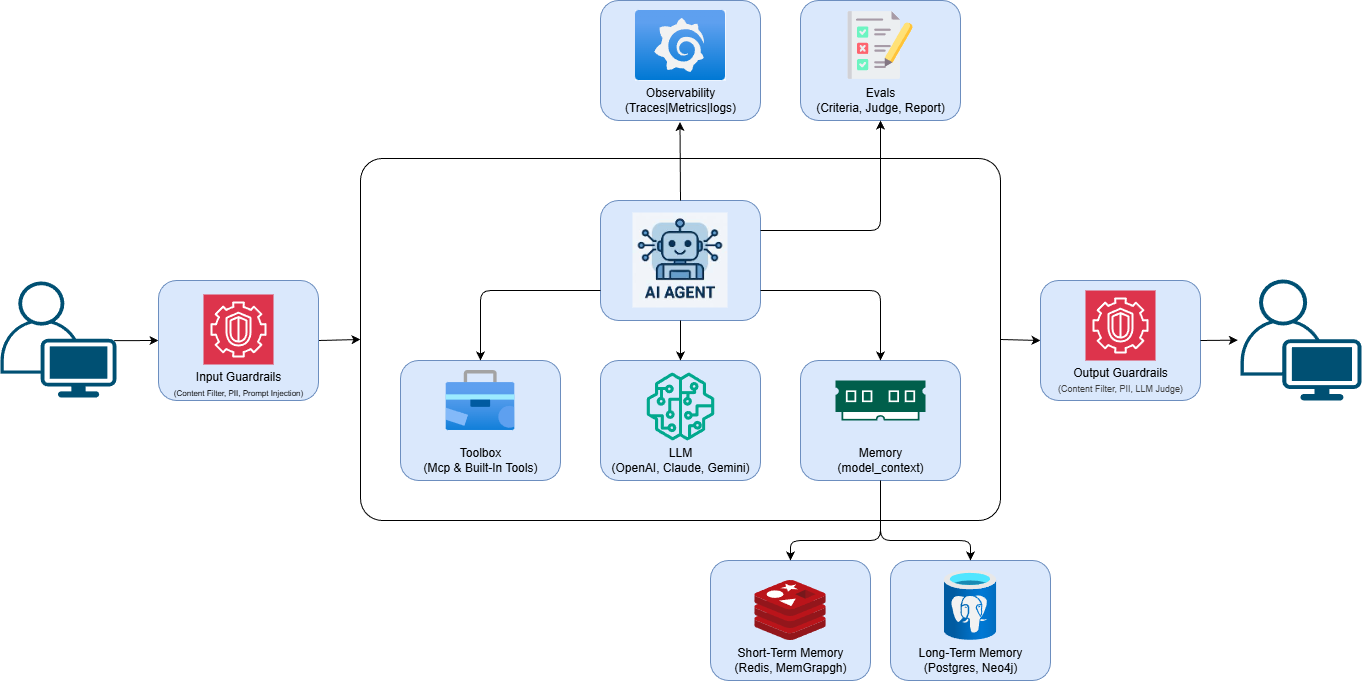

The diagram above was exported from draw.io. Its source (the exported page's mxGraphModel, read from the mxfile embedded in the PNG):
<mxGraphModel dx="2722" dy="1085" grid="1" gridSize="10" guides="1" tooltips="1" connect="1" arrows="1" fold="1" page="1" pageScale="1" pageWidth="850" pageHeight="1100" math="0" shadow="0">
  <root>
    <mxCell id="0" />
    <mxCell id="1" parent="0" />
    <mxCell id="74" value="" style="rounded=1;whiteSpace=wrap;html=1;fillColor=#dae8fc;strokeColor=#6c8ebf;container=0;" vertex="1" parent="1">
      <mxGeometry x="600" y="80" width="160" height="120" as="geometry" />
    </mxCell>
    <mxCell id="69" style="edgeStyle=none;html=1;exitX=1;exitY=0.5;exitDx=0;exitDy=0;entryX=0;entryY=0.5;entryDx=0;entryDy=0;" edge="1" parent="1" source="11" target="36">
      <mxGeometry relative="1" as="geometry" />
    </mxCell>
    <mxCell id="11" value="" style="rounded=1;whiteSpace=wrap;html=1;fillColor=none;arcSize=6;" parent="1" vertex="1">
      <mxGeometry x="160" y="238" width="640" height="362" as="geometry" />
    </mxCell>
    <mxCell id="58" style="edgeStyle=none;html=1;exitX=0.98;exitY=0.51;exitDx=0;exitDy=0;exitPerimeter=0;entryX=0;entryY=0.5;entryDx=0;entryDy=0;" edge="1" parent="1" source="12" target="32">
      <mxGeometry relative="1" as="geometry" />
    </mxCell>
    <mxCell id="12" value="" style="points=[[0.35,0,0],[0.98,0.51,0],[1,0.71,0],[0.67,1,0],[0,0.795,0],[0,0.65,0]];verticalLabelPosition=bottom;sketch=0;html=1;verticalAlign=top;aspect=fixed;align=center;pointerEvents=1;shape=mxgraph.cisco19.user;fillColor=#005073;strokeColor=none;" parent="1" vertex="1">
      <mxGeometry x="-200" y="361" width="116" height="116" as="geometry" />
    </mxCell>
    <mxCell id="18" value="" style="group" parent="1" vertex="1" connectable="0">
      <mxGeometry x="600" y="440" width="160" height="120" as="geometry" />
    </mxCell>
    <mxCell id="15" value="" style="rounded=1;whiteSpace=wrap;html=1;fillColor=#dae8fc;strokeColor=#6c8ebf;" parent="18" vertex="1">
      <mxGeometry width="160" height="120" as="geometry" />
    </mxCell>
    <mxCell id="14" value="" style="sketch=0;pointerEvents=1;shadow=0;dashed=0;html=1;strokeColor=none;fillColor=#005F4B;labelPosition=center;verticalLabelPosition=bottom;verticalAlign=top;align=center;outlineConnect=0;shape=mxgraph.veeam2.ram;" parent="18" vertex="1">
      <mxGeometry x="35" y="20" width="90" height="40" as="geometry" />
    </mxCell>
    <mxCell id="17" value="Memory&lt;div&gt;(model_context)&lt;/div&gt;" style="text;html=1;align=center;verticalAlign=middle;resizable=0;points=[];autosize=1;strokeColor=none;fillColor=none;" parent="18" vertex="1">
      <mxGeometry x="25" y="80" width="110" height="40" as="geometry" />
    </mxCell>
    <mxCell id="19" value="" style="group" parent="1" vertex="1" connectable="0">
      <mxGeometry x="690" y="640" width="160" height="120" as="geometry" />
    </mxCell>
    <mxCell id="20" value="" style="rounded=1;whiteSpace=wrap;html=1;fillColor=#dae8fc;strokeColor=#6c8ebf;" parent="19" vertex="1">
      <mxGeometry width="160" height="120" as="geometry" />
    </mxCell>
    <mxCell id="2" value="" style="image;aspect=fixed;html=1;points=[];align=center;fontSize=12;image=img/lib/azure2/databases/Azure_Database_PostgreSQL_Server.svg;" parent="19" vertex="1">
      <mxGeometry x="53.75" y="10" width="52.5" height="70" as="geometry" />
    </mxCell>
    <mxCell id="64" value="Long-Term Memory&lt;div&gt;(Postgres, Neo4j)&lt;/div&gt;" style="text;html=1;align=center;verticalAlign=middle;resizable=0;points=[];autosize=1;strokeColor=none;fillColor=none;" vertex="1" parent="19">
      <mxGeometry x="15" y="80" width="130" height="40" as="geometry" />
    </mxCell>
    <mxCell id="23" value="" style="group" parent="1" vertex="1" connectable="0">
      <mxGeometry x="510" y="640" width="160" height="120" as="geometry" />
    </mxCell>
    <mxCell id="24" value="" style="rounded=1;whiteSpace=wrap;html=1;fillColor=#dae8fc;strokeColor=#6c8ebf;" parent="23" vertex="1">
      <mxGeometry width="160" height="120" as="geometry" />
    </mxCell>
    <mxCell id="3" value="" style="image;sketch=0;aspect=fixed;html=1;points=[];align=center;fontSize=12;image=img/lib/mscae/Cache_Redis_Product.svg;" parent="23" vertex="1">
      <mxGeometry x="44.29" y="20" width="71.42" height="60" as="geometry" />
    </mxCell>
    <mxCell id="63" value="Short-Term Memory&lt;div&gt;(Redis, MemGrapgh)&lt;/div&gt;" style="text;html=1;align=center;verticalAlign=middle;resizable=0;points=[];autosize=1;strokeColor=none;fillColor=none;" vertex="1" parent="23">
      <mxGeometry x="10" y="80" width="140" height="40" as="geometry" />
    </mxCell>
    <mxCell id="27" value="" style="group" parent="1" vertex="1" connectable="0">
      <mxGeometry x="200" y="440" width="160" height="120" as="geometry" />
    </mxCell>
    <mxCell id="28" value="" style="rounded=1;whiteSpace=wrap;html=1;fillColor=#dae8fc;strokeColor=#6c8ebf;" parent="27" vertex="1">
      <mxGeometry width="160" height="120" as="geometry" />
    </mxCell>
    <mxCell id="30" value="Toolbox&lt;div&gt;(Mcp &amp;amp; Built-In Tools)&lt;/div&gt;" style="text;html=1;align=center;verticalAlign=middle;resizable=0;points=[];autosize=1;strokeColor=none;fillColor=none;" parent="27" vertex="1">
      <mxGeometry x="10" y="80" width="140" height="40" as="geometry" />
    </mxCell>
    <mxCell id="4" value="" style="image;aspect=fixed;html=1;points=[];align=center;fontSize=12;image=img/lib/azure2/general/Toolbox.svg;" parent="27" vertex="1">
      <mxGeometry x="45.72" y="10" width="68.57" height="60" as="geometry" />
    </mxCell>
    <mxCell id="35" value="" style="group" parent="1" vertex="1" connectable="0">
      <mxGeometry x="840" y="360" width="160" height="120" as="geometry" />
    </mxCell>
    <mxCell id="36" value="" style="rounded=1;whiteSpace=wrap;html=1;fillColor=#dae8fc;strokeColor=#6c8ebf;" parent="35" vertex="1">
      <mxGeometry width="160" height="120" as="geometry" />
    </mxCell>
    <mxCell id="38" value="&lt;span style=&quot;color: rgb(0, 0, 0);&quot;&gt;Output Guardrails&lt;/span&gt;&lt;div style=&quot;color: rgb(63, 63, 63); scrollbar-color: rgb(226, 226, 226) rgb(251, 251, 251);&quot;&gt;&lt;font style=&quot;color: rgb(63, 63, 63); scrollbar-color: rgb(226, 226, 226) rgb(251, 251, 251); font-size: 9px;&quot;&gt;(Content Filter, PII, LLM Judge)&lt;/font&gt;&lt;/div&gt;" style="text;html=1;align=center;verticalAlign=middle;resizable=0;points=[];autosize=1;strokeColor=none;fillColor=none;" parent="35" vertex="1">
      <mxGeometry x="5" y="80" width="150" height="40" as="geometry" />
    </mxCell>
    <mxCell id="40" value="" style="sketch=0;points=[[0,0,0],[0.25,0,0],[0.5,0,0],[0.75,0,0],[1,0,0],[0,1,0],[0.25,1,0],[0.5,1,0],[0.75,1,0],[1,1,0],[0,0.25,0],[0,0.5,0],[0,0.75,0],[1,0.25,0],[1,0.5,0],[1,0.75,0]];outlineConnect=0;fontColor=#232F3E;fillColor=#DD344C;strokeColor=#ffffff;dashed=0;verticalLabelPosition=bottom;verticalAlign=top;align=center;html=1;fontSize=12;fontStyle=0;aspect=fixed;shape=mxgraph.aws4.resourceIcon;resIcon=mxgraph.aws4.guardduty;" parent="35" vertex="1">
      <mxGeometry x="45" y="10" width="70" height="70" as="geometry" />
    </mxCell>
    <mxCell id="41" value="" style="points=[[0.35,0,0],[0.98,0.51,0],[1,0.71,0],[0.67,1,0],[0,0.795,0],[0,0.65,0]];verticalLabelPosition=bottom;sketch=0;html=1;verticalAlign=top;aspect=fixed;align=center;pointerEvents=1;shape=mxgraph.cisco19.user;fillColor=#005073;strokeColor=none;" parent="1" vertex="1">
      <mxGeometry x="1040" y="359" width="121" height="121" as="geometry" />
    </mxCell>
    <mxCell id="43" value="" style="group" parent="1" vertex="1" connectable="0">
      <mxGeometry x="400" y="440" width="160" height="120" as="geometry" />
    </mxCell>
    <mxCell id="44" value="" style="rounded=1;whiteSpace=wrap;html=1;fillColor=#dae8fc;strokeColor=#6c8ebf;" parent="43" vertex="1">
      <mxGeometry width="160" height="120" as="geometry" />
    </mxCell>
    <mxCell id="45" value="LLM&lt;div&gt;(OpenAI, Claude, Gemini)&lt;/div&gt;" style="text;html=1;align=center;verticalAlign=middle;resizable=0;points=[];autosize=1;strokeColor=none;fillColor=none;" parent="43" vertex="1">
      <mxGeometry y="80" width="160" height="40" as="geometry" />
    </mxCell>
    <mxCell id="42" value="" style="sketch=0;outlineConnect=0;fontColor=#232F3E;gradientColor=none;fillColor=#01A88D;strokeColor=none;dashed=0;verticalLabelPosition=bottom;verticalAlign=top;align=center;html=1;fontSize=12;fontStyle=0;aspect=fixed;pointerEvents=1;shape=mxgraph.aws4.sagemaker_model;" parent="43" vertex="1">
      <mxGeometry x="46" y="12" width="68" height="68" as="geometry" />
    </mxCell>
    <mxCell id="52" value="" style="group" vertex="1" connectable="0" parent="1">
      <mxGeometry x="400" y="280" width="160" height="120" as="geometry" />
    </mxCell>
    <mxCell id="49" value="" style="rounded=1;whiteSpace=wrap;html=1;fillColor=#dae8fc;strokeColor=#6c8ebf;" vertex="1" parent="52">
      <mxGeometry width="160" height="120" as="geometry" />
    </mxCell>
    <mxCell id="47" value="" style="shape=image;verticalLabelPosition=bottom;labelBackgroundColor=default;verticalAlign=top;aspect=fixed;imageAspect=0;image=data:image/jpeg,(base64 omitted: 11476 chars);" vertex="1" parent="52">
      <mxGeometry x="32.5" y="12.5" width="95" height="95" as="geometry" />
    </mxCell>
    <mxCell id="59" style="edgeStyle=none;html=1;exitX=1;exitY=0.5;exitDx=0;exitDy=0;entryX=0;entryY=0.5;entryDx=0;entryDy=0;" edge="1" parent="1" source="32" target="11">
      <mxGeometry relative="1" as="geometry" />
    </mxCell>
    <mxCell id="60" value="" style="group" vertex="1" connectable="0" parent="1">
      <mxGeometry x="-42" y="360" width="160" height="124" as="geometry" />
    </mxCell>
    <mxCell id="32" value="" style="rounded=1;whiteSpace=wrap;html=1;fillColor=#dae8fc;strokeColor=#6c8ebf;" parent="60" vertex="1">
      <mxGeometry width="160" height="120" as="geometry" />
    </mxCell>
    <mxCell id="34" value="Input Guardrails&lt;div&gt;&lt;font style=&quot;font-size: 8px;&quot;&gt;(Content Filter, PII, Prompt Injection)&lt;/font&gt;&lt;/div&gt;" style="text;html=1;align=center;verticalAlign=middle;resizable=0;points=[];autosize=1;strokeColor=none;fillColor=none;" parent="60" vertex="1">
      <mxGeometry x="5" y="84" width="150" height="40" as="geometry" />
    </mxCell>
    <mxCell id="39" value="" style="sketch=0;points=[[0,0,0],[0.25,0,0],[0.5,0,0],[0.75,0,0],[1,0,0],[0,1,0],[0.25,1,0],[0.5,1,0],[0.75,1,0],[1,1,0],[0,0.25,0],[0,0.5,0],[0,0.75,0],[1,0.25,0],[1,0.5,0],[1,0.75,0]];outlineConnect=0;fontColor=#232F3E;fillColor=#DD344C;strokeColor=#ffffff;dashed=0;verticalLabelPosition=bottom;verticalAlign=top;align=center;html=1;fontSize=12;fontStyle=0;aspect=fixed;shape=mxgraph.aws4.resourceIcon;resIcon=mxgraph.aws4.guardduty;" parent="60" vertex="1">
      <mxGeometry x="45" y="14" width="70" height="70" as="geometry" />
    </mxCell>
    <mxCell id="61" value="" style="group" vertex="1" connectable="0" parent="1">
      <mxGeometry x="400" y="80" width="160" height="120" as="geometry" />
    </mxCell>
    <mxCell id="54" value="" style="rounded=1;whiteSpace=wrap;html=1;fillColor=#dae8fc;strokeColor=#6c8ebf;container=0;" vertex="1" parent="61">
      <mxGeometry width="160" height="120" as="geometry" />
    </mxCell>
    <mxCell id="55" value="Observability&lt;div&gt;(Traces|Metrics|logs)&lt;/div&gt;" style="text;html=1;align=center;verticalAlign=middle;resizable=0;points=[];autosize=1;strokeColor=none;fillColor=none;container=0;" vertex="1" parent="61">
      <mxGeometry x="15" y="80" width="130" height="40" as="geometry" />
    </mxCell>
    <mxCell id="57" value="" style="image;aspect=fixed;html=1;points=[];align=center;fontSize=12;image=img/lib/azure2/other/Grafana.svg;imageBackground=default;container=0;" vertex="1" parent="61">
      <mxGeometry x="34.920000000000016" y="10" width="90.15" height="70" as="geometry" />
    </mxCell>
    <mxCell id="65" style="edgeStyle=orthogonalEdgeStyle;html=1;exitX=0;exitY=0.75;exitDx=0;exitDy=0;entryX=0.5;entryY=0;entryDx=0;entryDy=0;" edge="1" parent="1" source="49" target="28">
      <mxGeometry relative="1" as="geometry" />
    </mxCell>
    <mxCell id="66" style="edgeStyle=none;html=1;exitX=0.5;exitY=1;exitDx=0;exitDy=0;entryX=0.5;entryY=0;entryDx=0;entryDy=0;" edge="1" parent="1" source="49" target="44">
      <mxGeometry relative="1" as="geometry" />
    </mxCell>
    <mxCell id="67" style="edgeStyle=orthogonalEdgeStyle;html=1;exitX=1;exitY=0.75;exitDx=0;exitDy=0;entryX=0.5;entryY=0;entryDx=0;entryDy=0;" edge="1" parent="1" source="49" target="15">
      <mxGeometry relative="1" as="geometry" />
    </mxCell>
    <mxCell id="68" style="edgeStyle=none;html=1;exitX=0.5;exitY=0;exitDx=0;exitDy=0;entryX=0.496;entryY=1.038;entryDx=0;entryDy=0;entryPerimeter=0;" edge="1" parent="1" source="49" target="55">
      <mxGeometry relative="1" as="geometry" />
    </mxCell>
    <mxCell id="70" style="edgeStyle=none;html=1;exitX=1;exitY=0.5;exitDx=0;exitDy=0;entryX=-0.022;entryY=0.501;entryDx=0;entryDy=0;entryPerimeter=0;" edge="1" parent="1" source="36" target="41">
      <mxGeometry relative="1" as="geometry" />
    </mxCell>
    <mxCell id="71" style="edgeStyle=orthogonalEdgeStyle;html=1;entryX=0.5;entryY=0;entryDx=0;entryDy=0;exitX=0.5;exitY=1;exitDx=0;exitDy=0;" edge="1" parent="1" source="15" target="24">
      <mxGeometry relative="1" as="geometry">
        <mxPoint x="680" y="560" as="sourcePoint" />
        <Array as="points">
          <mxPoint x="680" y="620" />
          <mxPoint x="590" y="620" />
        </Array>
      </mxGeometry>
    </mxCell>
    <mxCell id="72" style="edgeStyle=orthogonalEdgeStyle;html=1;exitX=0.5;exitY=1;exitDx=0;exitDy=0;entryX=0.5;entryY=0;entryDx=0;entryDy=0;" edge="1" parent="1" source="15" target="20">
      <mxGeometry relative="1" as="geometry">
        <Array as="points">
          <mxPoint x="680" y="620" />
          <mxPoint x="770" y="620" />
        </Array>
      </mxGeometry>
    </mxCell>
    <mxCell id="77" style="edgeStyle=orthogonalEdgeStyle;html=1;exitX=1;exitY=0.25;exitDx=0;exitDy=0;entryX=0.5;entryY=1;entryDx=0;entryDy=0;" edge="1" parent="1" source="49" target="74">
      <mxGeometry relative="1" as="geometry">
        <mxPoint x="690" y="220" as="targetPoint" />
      </mxGeometry>
    </mxCell>
    <mxCell id="75" value="&lt;div&gt;&lt;font color=&quot;#000000&quot;&gt;Evals&lt;/font&gt;&lt;/div&gt;&lt;div&gt;(Criteria, Judge, Report)&lt;/div&gt;" style="text;html=1;align=center;verticalAlign=middle;resizable=0;points=[];autosize=1;strokeColor=none;fillColor=none;container=0;" vertex="1" parent="1">
      <mxGeometry x="605" y="160" width="150" height="40" as="geometry" />
    </mxCell>
    <mxCell id="80" value="" style="shape=image;verticalLabelPosition=bottom;labelBackgroundColor=default;verticalAlign=top;aspect=fixed;imageAspect=0;image=data:image/svg+xml,(base64 omitted: 4368 chars);" vertex="1" parent="1">
      <mxGeometry x="645" y="90" width="70" height="70" as="geometry" />
    </mxCell>
  </root>
</mxGraphModel>